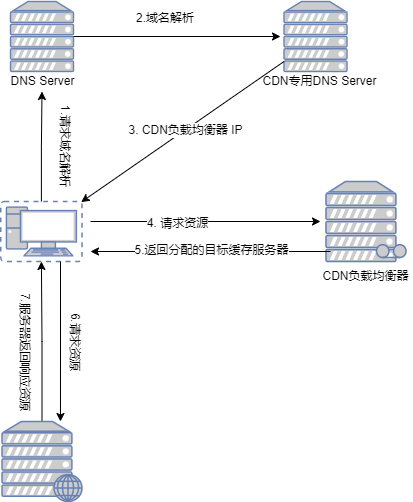

The diagram above was exported from draw.io. Its source (the exported page's mxGraphModel, read from the mxfile embedded in the PNG):
<mxGraphModel dx="1097" dy="808" grid="1" gridSize="10" guides="1" tooltips="1" connect="1" arrows="0" fold="1" page="1" pageScale="1" pageWidth="827" pageHeight="1169" math="0" shadow="0">
  <root>
    <mxCell id="0" />
    <mxCell id="1" parent="0" />
    <mxCell id="jN_JoiqNWA-yVw3XFMlr-5" value="" style="group" parent="1" vertex="1" connectable="0">
      <mxGeometry x="280" y="40" width="130" height="100" as="geometry" />
    </mxCell>
    <mxCell id="jN_JoiqNWA-yVw3XFMlr-3" value="" style="fontColor=#0066CC;verticalAlign=top;verticalLabelPosition=bottom;labelPosition=center;align=center;html=1;outlineConnect=0;fillColor=#CCCCCC;strokeColor=#6881B3;gradientColor=none;gradientDirection=north;strokeWidth=2;shape=mxgraph.networks.server;" parent="jN_JoiqNWA-yVw3XFMlr-5" vertex="1">
      <mxGeometry x="33.5" width="63" height="70" as="geometry" />
    </mxCell>
    <mxCell id="jN_JoiqNWA-yVw3XFMlr-4" value="CDN专用DNS Server" style="text;html=1;align=center;verticalAlign=middle;resizable=0;points=[];autosize=1;strokeColor=none;fillColor=none;" parent="jN_JoiqNWA-yVw3XFMlr-5" vertex="1">
      <mxGeometry x="4" y="70" width="130" height="20" as="geometry" />
    </mxCell>
    <mxCell id="jN_JoiqNWA-yVw3XFMlr-25" value="" style="endArrow=classic;html=1;rounded=0;entryX=0.99;entryY=0.01;entryDx=0;entryDy=0;entryPerimeter=0;" parent="jN_JoiqNWA-yVw3XFMlr-5" target="jN_JoiqNWA-yVw3XFMlr-7" edge="1">
      <mxGeometry width="50" height="50" relative="1" as="geometry">
        <mxPoint x="33.5" y="60" as="sourcePoint" />
        <mxPoint x="-76.5" y="170" as="targetPoint" />
      </mxGeometry>
    </mxCell>
    <mxCell id="jN_JoiqNWA-yVw3XFMlr-26" value="3. CDN负载均衡器 IP" style="edgeLabel;html=1;align=center;verticalAlign=middle;resizable=0;points=[];" parent="jN_JoiqNWA-yVw3XFMlr-25" vertex="1" connectable="0">
      <mxGeometry x="-0.0312" relative="1" as="geometry">
        <mxPoint as="offset" />
      </mxGeometry>
    </mxCell>
    <mxCell id="jN_JoiqNWA-yVw3XFMlr-6" value="" style="group" parent="1" vertex="1" connectable="0">
      <mxGeometry x="31.5" y="40" width="80" height="90" as="geometry" />
    </mxCell>
    <mxCell id="jN_JoiqNWA-yVw3XFMlr-1" value="" style="fontColor=#0066CC;verticalAlign=top;verticalLabelPosition=bottom;labelPosition=center;align=center;html=1;outlineConnect=0;fillColor=#CCCCCC;strokeColor=#6881B3;gradientColor=none;gradientDirection=north;strokeWidth=2;shape=mxgraph.networks.server;" parent="jN_JoiqNWA-yVw3XFMlr-6" vertex="1">
      <mxGeometry x="8.5" width="63" height="70" as="geometry" />
    </mxCell>
    <mxCell id="jN_JoiqNWA-yVw3XFMlr-2" value="DNS Server" style="text;html=1;align=center;verticalAlign=middle;resizable=0;points=[];autosize=1;strokeColor=none;fillColor=none;" parent="jN_JoiqNWA-yVw3XFMlr-6" vertex="1">
      <mxGeometry y="70" width="80" height="20" as="geometry" />
    </mxCell>
    <mxCell id="jN_JoiqNWA-yVw3XFMlr-11" style="edgeStyle=orthogonalEdgeStyle;rounded=0;orthogonalLoop=1;jettySize=auto;html=1;" parent="1" source="jN_JoiqNWA-yVw3XFMlr-7" target="jN_JoiqNWA-yVw3XFMlr-2" edge="1">
      <mxGeometry relative="1" as="geometry" />
    </mxCell>
    <mxCell id="jN_JoiqNWA-yVw3XFMlr-29" style="edgeStyle=orthogonalEdgeStyle;rounded=0;orthogonalLoop=1;jettySize=auto;html=1;" parent="1" edge="1">
      <mxGeometry relative="1" as="geometry">
        <mxPoint x="350" y="260" as="targetPoint" />
        <mxPoint x="120" y="260" as="sourcePoint" />
      </mxGeometry>
    </mxCell>
    <mxCell id="jN_JoiqNWA-yVw3XFMlr-30" value="4. 请求资源" style="edgeLabel;html=1;align=center;verticalAlign=middle;resizable=0;points=[];" parent="jN_JoiqNWA-yVw3XFMlr-29" vertex="1" connectable="0">
      <mxGeometry x="-0.2487" y="-1" relative="1" as="geometry">
        <mxPoint as="offset" />
      </mxGeometry>
    </mxCell>
    <mxCell id="jN_JoiqNWA-yVw3XFMlr-7" value="" style="fontColor=#0066CC;verticalAlign=top;verticalLabelPosition=bottom;labelPosition=center;align=center;html=1;outlineConnect=0;fillColor=#CCCCCC;strokeColor=#6881B3;gradientColor=none;gradientDirection=north;strokeWidth=2;shape=mxgraph.networks.virtual_pc;" parent="1" vertex="1">
      <mxGeometry x="30.32" y="240" width="81.18" height="60" as="geometry" />
    </mxCell>
    <mxCell id="jN_JoiqNWA-yVw3XFMlr-12" value="1.请求域名解析" style="text;html=1;strokeColor=none;fillColor=none;align=center;verticalAlign=middle;whiteSpace=wrap;rounded=0;rotation=90;" parent="1" vertex="1">
      <mxGeometry x="50" y="170" width="90" height="30" as="geometry" />
    </mxCell>
    <mxCell id="jN_JoiqNWA-yVw3XFMlr-13" style="edgeStyle=orthogonalEdgeStyle;rounded=0;orthogonalLoop=1;jettySize=auto;html=1;" parent="1" source="jN_JoiqNWA-yVw3XFMlr-1" edge="1">
      <mxGeometry relative="1" as="geometry">
        <mxPoint x="310" y="75" as="targetPoint" />
      </mxGeometry>
    </mxCell>
    <mxCell id="jN_JoiqNWA-yVw3XFMlr-14" value="2.域名解析" style="text;html=1;strokeColor=none;fillColor=none;align=center;verticalAlign=middle;whiteSpace=wrap;rounded=0;rotation=0;" parent="1" vertex="1">
      <mxGeometry x="150" y="40" width="90" height="34" as="geometry" />
    </mxCell>
    <mxCell id="jN_JoiqNWA-yVw3XFMlr-19" value="" style="group" parent="1" vertex="1" connectable="0">
      <mxGeometry x="350" y="220" width="91" height="110" as="geometry" />
    </mxCell>
    <mxCell id="jN_JoiqNWA-yVw3XFMlr-17" value="" style="fontColor=#0066CC;verticalAlign=top;verticalLabelPosition=bottom;labelPosition=center;align=center;html=1;outlineConnect=0;fillColor=#CCCCCC;strokeColor=#6881B3;gradientColor=none;gradientDirection=north;strokeWidth=2;shape=mxgraph.networks.tape_storage;" parent="jN_JoiqNWA-yVw3XFMlr-19" vertex="1">
      <mxGeometry x="5.5" width="80" height="80" as="geometry" />
    </mxCell>
    <mxCell id="jN_JoiqNWA-yVw3XFMlr-18" value="CDN负载均衡器" style="text;html=1;strokeColor=none;fillColor=none;align=center;verticalAlign=middle;whiteSpace=wrap;rounded=0;" parent="jN_JoiqNWA-yVw3XFMlr-19" vertex="1">
      <mxGeometry y="80" width="91" height="30" as="geometry" />
    </mxCell>
    <mxCell id="jN_JoiqNWA-yVw3XFMlr-31" value="" style="endArrow=classic;html=1;rounded=0;" parent="1" edge="1">
      <mxGeometry width="50" height="50" relative="1" as="geometry">
        <mxPoint x="360" y="290" as="sourcePoint" />
        <mxPoint x="120" y="290" as="targetPoint" />
      </mxGeometry>
    </mxCell>
    <mxCell id="jN_JoiqNWA-yVw3XFMlr-33" value="5.返回分配的目标缓存服务器" style="edgeLabel;html=1;align=center;verticalAlign=middle;resizable=0;points=[];" parent="jN_JoiqNWA-yVw3XFMlr-31" vertex="1" connectable="0">
      <mxGeometry x="0.1391" y="-2" relative="1" as="geometry">
        <mxPoint x="17" as="offset" />
      </mxGeometry>
    </mxCell>
    <mxCell id="jN_JoiqNWA-yVw3XFMlr-39" style="edgeStyle=orthogonalEdgeStyle;rounded=0;orthogonalLoop=1;jettySize=auto;html=1;entryX=0.5;entryY=1;entryDx=0;entryDy=0;entryPerimeter=0;" parent="1" source="jN_JoiqNWA-yVw3XFMlr-34" target="jN_JoiqNWA-yVw3XFMlr-7" edge="1">
      <mxGeometry relative="1" as="geometry" />
    </mxCell>
    <mxCell id="jN_JoiqNWA-yVw3XFMlr-34" value="" style="fontColor=#0066CC;verticalAlign=top;verticalLabelPosition=bottom;labelPosition=center;align=center;html=1;outlineConnect=0;fillColor=#CCCCCC;strokeColor=#6881B3;gradientColor=none;gradientDirection=north;strokeWidth=2;shape=mxgraph.networks.web_server;" parent="1" vertex="1">
      <mxGeometry x="31.5" y="460" width="80" height="80" as="geometry" />
    </mxCell>
    <mxCell id="jN_JoiqNWA-yVw3XFMlr-40" value="7.服务器返回响应资源" style="text;html=1;align=center;verticalAlign=middle;resizable=0;points=[];autosize=1;strokeColor=none;fillColor=none;rotation=90;" parent="1" vertex="1">
      <mxGeometry x="-10" y="380" width="130" height="20" as="geometry" />
    </mxCell>
    <mxCell id="jN_JoiqNWA-yVw3XFMlr-41" value="" style="endArrow=classic;html=1;rounded=0;entryX=0.731;entryY=0;entryDx=0;entryDy=0;entryPerimeter=0;" parent="1" target="jN_JoiqNWA-yVw3XFMlr-34" edge="1">
      <mxGeometry width="50" height="50" relative="1" as="geometry">
        <mxPoint x="90" y="300" as="sourcePoint" />
        <mxPoint x="90" y="390" as="targetPoint" />
      </mxGeometry>
    </mxCell>
    <mxCell id="jN_JoiqNWA-yVw3XFMlr-42" value="6.请求资源" style="text;html=1;align=center;verticalAlign=middle;resizable=0;points=[];autosize=1;strokeColor=none;fillColor=none;rotation=90;" parent="1" vertex="1">
      <mxGeometry x="70" y="370" width="70" height="20" as="geometry" />
    </mxCell>
  </root>
</mxGraphModel>